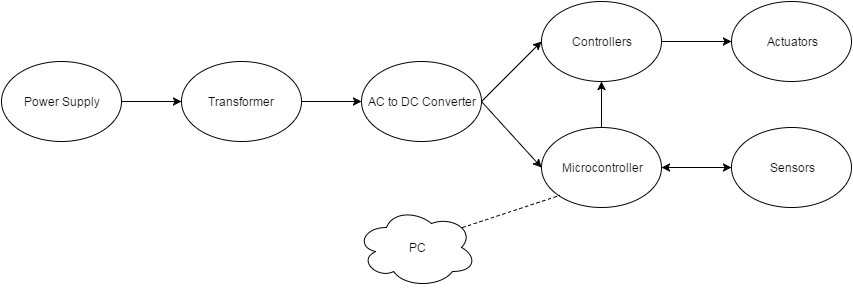

The diagram above was exported from draw.io. Its source (the exported page's mxGraphModel, read from the mxfile embedded in the PNG):
<mxGraphModel dx="876" dy="384" grid="0" gridSize="10" guides="0" tooltips="1" connect="1" arrows="0" fold="1" page="0" pageScale="1" pageWidth="850" pageHeight="1100" math="0" shadow="0">
  <root>
    <mxCell id="0" />
    <mxCell id="1" parent="0" />
    <mxCell id="5b706ca6678607e8-1" value="Power Supply" style="ellipse;whiteSpace=wrap;html=1;" vertex="1" parent="1">
      <mxGeometry x="35" y="180" width="120" height="80" as="geometry" />
    </mxCell>
    <mxCell id="5b706ca6678607e8-2" value="Transformer" style="ellipse;whiteSpace=wrap;html=1;" vertex="1" parent="1">
      <mxGeometry x="215" y="180" width="120" height="80" as="geometry" />
    </mxCell>
    <mxCell id="5b706ca6678607e8-4" value="" style="endArrow=classic;html=1;entryX=0;entryY=0.5;exitX=1;exitY=0.5;" edge="1" parent="1" source="5b706ca6678607e8-1" target="5b706ca6678607e8-2">
      <mxGeometry width="50" height="50" relative="1" as="geometry">
        <mxPoint x="35" y="330" as="sourcePoint" />
        <mxPoint x="85" y="280" as="targetPoint" />
      </mxGeometry>
    </mxCell>
    <mxCell id="5b706ca6678607e8-5" value="" style="endArrow=classic;html=1;exitX=1;exitY=0.5;" edge="1" parent="1" source="5b706ca6678607e8-3">
      <mxGeometry x="165" y="230" width="50" height="50" as="geometry">
        <mxPoint x="165" y="230" as="sourcePoint" />
        <mxPoint x="515" y="220" as="targetPoint" />
        <Array as="points">
          <mxPoint x="515" y="220" />
        </Array>
      </mxGeometry>
    </mxCell>
    <mxCell id="5b706ca6678607e8-6" value="Controllers" style="ellipse;whiteSpace=wrap;html=1;" vertex="1" parent="1">
      <mxGeometry x="575" y="120" width="120" height="80" as="geometry" />
    </mxCell>
    <mxCell id="5b706ca6678607e8-3" value="AC to DC Converter" style="ellipse;whiteSpace=wrap;html=1;" vertex="1" parent="1">
      <mxGeometry x="395" y="180" width="120" height="80" as="geometry" />
    </mxCell>
    <mxCell id="5b706ca6678607e8-7" value="" style="endArrow=classic;html=1;exitX=1;exitY=0.5;" edge="1" parent="1" source="5b706ca6678607e8-2" target="5b706ca6678607e8-3">
      <mxGeometry x="165" y="230" width="50" height="50" as="geometry">
        <mxPoint x="335" y="220" as="sourcePoint" />
        <mxPoint x="515" y="220" as="targetPoint" />
        <Array as="points" />
      </mxGeometry>
    </mxCell>
    <mxCell id="5b706ca6678607e8-8" value="" style="endArrow=classic;html=1;exitX=1;exitY=0.5;entryX=0;entryY=0.5;" edge="1" parent="1" source="5b706ca6678607e8-3" target="5b706ca6678607e8-6">
      <mxGeometry width="50" height="50" relative="1" as="geometry">
        <mxPoint x="35" y="480" as="sourcePoint" />
        <mxPoint x="85" y="430" as="targetPoint" />
      </mxGeometry>
    </mxCell>
    <mxCell id="5b706ca6678607e8-9" value="Actuators" style="ellipse;whiteSpace=wrap;html=1;" vertex="1" parent="1">
      <mxGeometry x="765" y="120" width="120" height="80" as="geometry" />
    </mxCell>
    <mxCell id="5b706ca6678607e8-10" value="" style="endArrow=classic;html=1;exitX=1;exitY=0.5;entryX=0;entryY=0.5;" edge="1" parent="1" source="5b706ca6678607e8-6" target="5b706ca6678607e8-9">
      <mxGeometry width="50" height="50" relative="1" as="geometry">
        <mxPoint x="35" y="330" as="sourcePoint" />
        <mxPoint x="85" y="280" as="targetPoint" />
      </mxGeometry>
    </mxCell>
    <mxCell id="5b706ca6678607e8-11" value="Microcontroller" style="ellipse;whiteSpace=wrap;html=1;" vertex="1" parent="1">
      <mxGeometry x="575" y="246" width="120" height="80" as="geometry" />
    </mxCell>
    <mxCell id="5b706ca6678607e8-12" value="" style="endArrow=classic;html=1;exitX=1;exitY=0.5;entryX=0;entryY=0.5;" edge="1" parent="1" source="5b706ca6678607e8-3" target="5b706ca6678607e8-11">
      <mxGeometry width="50" height="50" relative="1" as="geometry">
        <mxPoint x="35" y="430" as="sourcePoint" />
        <mxPoint x="85" y="380" as="targetPoint" />
      </mxGeometry>
    </mxCell>
    <mxCell id="5b706ca6678607e8-13" value="Sensors" style="ellipse;whiteSpace=wrap;html=1;" vertex="1" parent="1">
      <mxGeometry x="765" y="246" width="120" height="80" as="geometry" />
    </mxCell>
    <mxCell id="5b706ca6678607e8-15" value="" style="endArrow=classic;html=1;exitX=0.5;exitY=0;entryX=0.5;entryY=1;" edge="1" parent="1" source="5b706ca6678607e8-11" target="5b706ca6678607e8-6">
      <mxGeometry width="50" height="50" relative="1" as="geometry">
        <mxPoint x="40" y="400" as="sourcePoint" />
        <mxPoint x="90" y="350" as="targetPoint" />
      </mxGeometry>
    </mxCell>
    <mxCell id="537d65faa63b2fac-2" value="" style="endArrow=classic;startArrow=classic;html=1;entryX=0;entryY=0.5;exitX=1;exitY=0.5;" edge="1" parent="1" source="5b706ca6678607e8-11" target="5b706ca6678607e8-13">
      <mxGeometry width="50" height="50" relative="1" as="geometry">
        <mxPoint x="40" y="400" as="sourcePoint" />
        <mxPoint x="90" y="350" as="targetPoint" />
      </mxGeometry>
    </mxCell>
    <mxCell id="537d65faa63b2fac-3" value="PC" style="ellipse;shape=cloud;whiteSpace=wrap;html=1;" vertex="1" parent="1">
      <mxGeometry x="390" y="326" width="120" height="80" as="geometry" />
    </mxCell>
    <mxCell id="537d65faa63b2fac-4" value="" style="endArrow=none;dashed=1;html=1;entryX=0;entryY=1;exitX=0.88;exitY=0.25;exitPerimeter=0;" edge="1" parent="1" source="537d65faa63b2fac-3" target="5b706ca6678607e8-11">
      <mxGeometry width="50" height="50" relative="1" as="geometry">
        <mxPoint x="490" y="400" as="sourcePoint" />
        <mxPoint x="540" y="350" as="targetPoint" />
      </mxGeometry>
    </mxCell>
  </root>
</mxGraphModel>